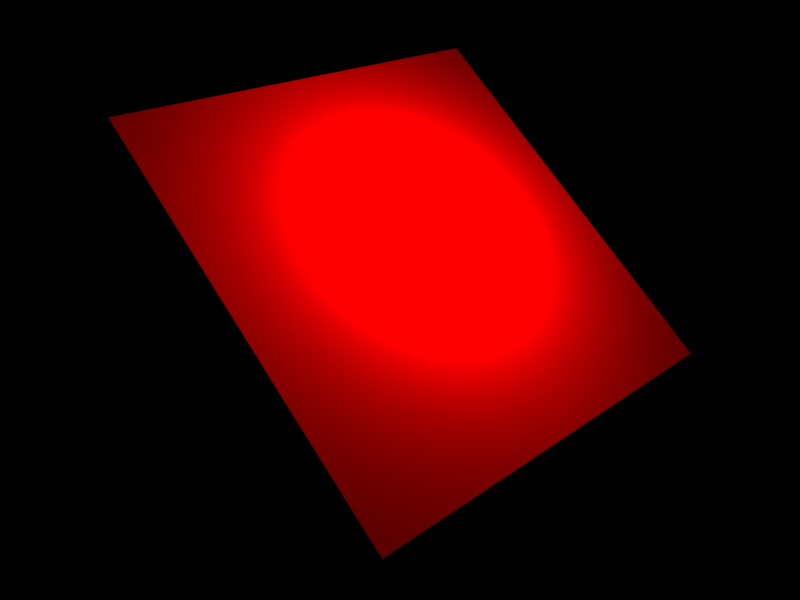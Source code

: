 # Source: albedo3.blend  (saved by Blender 2.71.0; exported with 4.5.12 LTS)
import bpy
from mathutils import Matrix  # noqa: F401  (used for matrix-valued properties, if any)

bpy.ops.wm.read_factory_settings(use_empty=True)
scene = bpy.context.scene
scene.name = 'Scene'

# ---- collections
col_collection_1 = bpy.data.collections.new('Collection 1'); scene.collection.children.link(col_collection_1)

# ---- materials (node trees are filled in below, after node groups)
mat_red = bpy.data.materials.new('red')
mat_red.alpha_threshold = 0.0
mat_red.use_transparent_shadow = False
mat_red.diffuse_color = (0.8, 0.0, 0.0, 1.0)
mat_red.roughness = 0.5
mat_red.specular_intensity = 0.0
mat_red.line_color = (0.0, 0.0, 0.0, 1.0)

# ---- material node trees

# ---- world
world_world = bpy.data.worlds.new('World'); scene.world = world_world
world_world.color = (0.0, 0.0, 0.0)
world_world.use_sun_shadow = False
world_world.sun_shadow_jitter_overblur = 0.0
world_world.cycles.sampling_method = 'MANUAL'
world_world.cycles.sample_map_resolution = 256

# ---- cameras
cam_camera = bpy.data.cameras.new('Camera')
cam_camera.clip_end = 100.0
cam_camera.lens = 35.0
cam_camera.sensor_width = 32.0
cam_camera.sensor_height = 18.0
cam_camera.ortho_scale = 7.314
cam_camera.dof.focus_distance = 0.0
cam_camera.dof.aperture_fstop = 128.0

# ---- lights
light_lamp = bpy.data.lights.new('Lamp', 'POINT')
light_lamp.transmission_factor = 0.0
light_lamp.cutoff_distance = 30.0
light_lamp.energy = 100.0
light_lamp.shadow_buffer_clip_start = 1.001
light_lamp.shadow_soft_size = 0.1
light_lamp.shadow_maximum_resolution = 0.006
light_lamp.use_absolute_resolution = True
light_lamp.cycles.use_multiple_importance_sampling = False

# ---- meshes
me_plane = bpy.data.meshes.new('Plane')
me_plane.from_pydata([(-1.0, -1.0, 0.0), (1.0, -1.0, 0.0), (-1.0, 1.0, 0.0), (1.0, 1.0, 0.0)], [], [(0, 1, 3, 2)])
me_plane.materials.append(mat_red)
me_plane.use_remesh_preserve_volume = False
me_plane.use_remesh_preserve_attributes = False
me_plane.use_mirror_vertex_groups = False
me_plane.update()

# ---- objects
ob_plane = bpy.data.objects.new('Plane', me_plane)
ob_lamp = bpy.data.objects.new('Lamp', light_lamp)
ob_camera = bpy.data.objects.new('Camera', cam_camera)

# ---- transforms, parenting, visibility, modifiers, constraints
ob_plane.location = (0.0, 0.0, 0.0)
ob_plane.rotation_euler = (0.0, 0.6638, 0.0)
ob_plane.lineart.crease_threshold = 0.0
ob_lamp.location = (0.02653, 0.0565, 0.1873)
ob_lamp.rotation_euler = (0.6503, 0.05522, 1.866)
ob_lamp.lock_rotations_4d = False
ob_lamp.empty_display_type = 'ARROWS'
ob_lamp.color = (0.0, 0.0, 0.0, 0.0)
ob_lamp.lineart.crease_threshold = 0.0
ob_camera.location = (2.5, -2.5, 1.5)
ob_camera.rotation_euler = (1.109, 0.01082, 0.8149)
ob_camera.lock_rotations_4d = False
ob_camera.empty_display_type = 'ARROWS'
ob_camera.color = (0.0, 0.0, 0.0, 0.0)
ob_camera.display_type = 'WIRE'
ob_camera.lineart.crease_threshold = 0.0

# ---- collection membership
col_collection_1.objects.link(ob_plane)
col_collection_1.objects.link(ob_lamp)
col_collection_1.objects.link(ob_camera)

# ---- scene / render settings (as saved in the file)
scene.camera = ob_camera
scene.frame_start = 1; scene.frame_end = 250; scene.frame_set(1)
scene.render.engine = 'BLENDER_EEVEE_NEXT'
scene.render.resolution_x = 640
scene.render.resolution_y = 480
scene.render.dither_intensity = 0.0
scene.cycles.use_denoising = False
scene.cycles.samples = 10
scene.cycles.sampling_pattern = 'TABULATED_SOBOL'
scene.cycles.light_sampling_threshold = 0.0
scene.cycles.use_adaptive_sampling = False
scene.cycles.use_light_tree = False
scene.cycles.blur_glossy = 0.0
scene.cycles.volume_bounces = 1
scene.cycles.pixel_filter_type = 'GAUSSIAN'
scene.cycles.sample_clamp_indirect = 0.0
scene.view_settings.view_transform = 'Standard'
bpy.context.view_layer.update()

